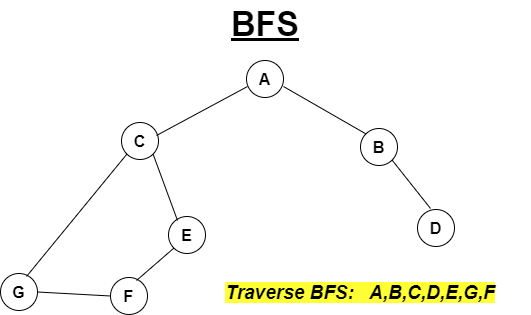

The diagram above was exported from draw.io. Its source (the exported page's mxGraphModel, read from the mxfile embedded in the PNG):
<mxGraphModel dx="868" dy="482" grid="0" gridSize="10" guides="1" tooltips="1" connect="1" arrows="1" fold="1" page="1" pageScale="1" pageWidth="850" pageHeight="1100" math="0" shadow="0">
  <root>
    <mxCell id="0" />
    <mxCell id="1" parent="0" />
    <mxCell id="pMHM3aEv46SCq9s0TlXW-1" value="&lt;b&gt;&lt;font style=&quot;font-size: 16px&quot;&gt;A&lt;/font&gt;&lt;/b&gt;" style="ellipse;whiteSpace=wrap;html=1;aspect=fixed;" vertex="1" parent="1">
      <mxGeometry x="391" y="75" width="37" height="37" as="geometry" />
    </mxCell>
    <mxCell id="pMHM3aEv46SCq9s0TlXW-2" value="&lt;b&gt;&lt;font style=&quot;font-size: 16px&quot;&gt;C&lt;/font&gt;&lt;/b&gt;" style="ellipse;whiteSpace=wrap;html=1;aspect=fixed;" vertex="1" parent="1">
      <mxGeometry x="266" y="137" width="37" height="37" as="geometry" />
    </mxCell>
    <mxCell id="pMHM3aEv46SCq9s0TlXW-3" value="&lt;b&gt;&lt;font style=&quot;font-size: 16px&quot;&gt;D&lt;/font&gt;&lt;/b&gt;" style="ellipse;whiteSpace=wrap;html=1;aspect=fixed;" vertex="1" parent="1">
      <mxGeometry x="562" y="224" width="37" height="37" as="geometry" />
    </mxCell>
    <mxCell id="pMHM3aEv46SCq9s0TlXW-4" value="&lt;b&gt;&lt;font style=&quot;font-size: 16px&quot;&gt;E&lt;/font&gt;&lt;/b&gt;" style="ellipse;whiteSpace=wrap;html=1;aspect=fixed;" vertex="1" parent="1">
      <mxGeometry x="313" y="231" width="37" height="37" as="geometry" />
    </mxCell>
    <mxCell id="pMHM3aEv46SCq9s0TlXW-5" value="&lt;b&gt;&lt;font style=&quot;font-size: 16px&quot;&gt;G&lt;/font&gt;&lt;/b&gt;" style="ellipse;whiteSpace=wrap;html=1;aspect=fixed;" vertex="1" parent="1">
      <mxGeometry x="145" y="288" width="37" height="37" as="geometry" />
    </mxCell>
    <mxCell id="pMHM3aEv46SCq9s0TlXW-6" value="&lt;b&gt;&lt;font style=&quot;font-size: 16px&quot;&gt;B&lt;/font&gt;&lt;/b&gt;" style="ellipse;whiteSpace=wrap;html=1;aspect=fixed;" vertex="1" parent="1">
      <mxGeometry x="505" y="143" width="37" height="37" as="geometry" />
    </mxCell>
    <mxCell id="pMHM3aEv46SCq9s0TlXW-7" value="&lt;b&gt;&lt;font style=&quot;font-size: 16px&quot;&gt;F&lt;/font&gt;&lt;/b&gt;" style="ellipse;whiteSpace=wrap;html=1;aspect=fixed;" vertex="1" parent="1">
      <mxGeometry x="255" y="292" width="37" height="37" as="geometry" />
    </mxCell>
    <mxCell id="pMHM3aEv46SCq9s0TlXW-8" value="" style="endArrow=none;html=1;rounded=0;entryX=0.027;entryY=0.703;entryDx=0;entryDy=0;exitX=0.946;exitY=0.351;exitDx=0;exitDy=0;exitPerimeter=0;entryPerimeter=0;" edge="1" parent="1" source="pMHM3aEv46SCq9s0TlXW-2" target="pMHM3aEv46SCq9s0TlXW-1">
      <mxGeometry width="50" height="50" relative="1" as="geometry">
        <mxPoint x="121" y="160" as="sourcePoint" />
        <mxPoint x="171" y="110" as="targetPoint" />
      </mxGeometry>
    </mxCell>
    <mxCell id="pMHM3aEv46SCq9s0TlXW-9" value="" style="endArrow=none;html=1;rounded=0;entryX=1;entryY=1;entryDx=0;entryDy=0;exitX=0.243;exitY=0.108;exitDx=0;exitDy=0;exitPerimeter=0;" edge="1" parent="1" source="pMHM3aEv46SCq9s0TlXW-4" target="pMHM3aEv46SCq9s0TlXW-2">
      <mxGeometry width="50" height="50" relative="1" as="geometry">
        <mxPoint x="327" y="235" as="sourcePoint" />
        <mxPoint x="145" y="161" as="targetPoint" />
      </mxGeometry>
    </mxCell>
    <mxCell id="pMHM3aEv46SCq9s0TlXW-10" value="" style="endArrow=none;html=1;rounded=0;entryX=0;entryY=1;entryDx=0;entryDy=0;exitX=0.703;exitY=0.081;exitDx=0;exitDy=0;exitPerimeter=0;" edge="1" parent="1" source="pMHM3aEv46SCq9s0TlXW-7" target="pMHM3aEv46SCq9s0TlXW-4">
      <mxGeometry width="50" height="50" relative="1" as="geometry">
        <mxPoint x="215" y="262" as="sourcePoint" />
        <mxPoint x="265" y="212" as="targetPoint" />
      </mxGeometry>
    </mxCell>
    <mxCell id="pMHM3aEv46SCq9s0TlXW-11" value="" style="endArrow=none;html=1;rounded=0;entryX=0;entryY=0.5;entryDx=0;entryDy=0;exitX=1;exitY=0.5;exitDx=0;exitDy=0;" edge="1" parent="1" source="pMHM3aEv46SCq9s0TlXW-5" target="pMHM3aEv46SCq9s0TlXW-7">
      <mxGeometry width="50" height="50" relative="1" as="geometry">
        <mxPoint x="184" y="311" as="sourcePoint" />
        <mxPoint x="209" y="377" as="targetPoint" />
      </mxGeometry>
    </mxCell>
    <mxCell id="pMHM3aEv46SCq9s0TlXW-12" value="" style="endArrow=none;html=1;rounded=0;entryX=0;entryY=1;entryDx=0;entryDy=0;exitX=0.703;exitY=0.081;exitDx=0;exitDy=0;exitPerimeter=0;" edge="1" parent="1" source="pMHM3aEv46SCq9s0TlXW-5" target="pMHM3aEv46SCq9s0TlXW-2">
      <mxGeometry width="50" height="50" relative="1" as="geometry">
        <mxPoint x="191" y="221" as="sourcePoint" />
        <mxPoint x="241" y="171" as="targetPoint" />
      </mxGeometry>
    </mxCell>
    <mxCell id="pMHM3aEv46SCq9s0TlXW-13" value="" style="endArrow=none;html=1;rounded=0;exitX=1;exitY=0.703;exitDx=0;exitDy=0;entryX=0;entryY=0;entryDx=0;entryDy=0;exitPerimeter=0;" edge="1" parent="1" source="pMHM3aEv46SCq9s0TlXW-1" target="pMHM3aEv46SCq9s0TlXW-6">
      <mxGeometry width="50" height="50" relative="1" as="geometry">
        <mxPoint x="441" y="211" as="sourcePoint" />
        <mxPoint x="491" y="161" as="targetPoint" />
      </mxGeometry>
    </mxCell>
    <mxCell id="pMHM3aEv46SCq9s0TlXW-14" value="" style="endArrow=none;html=1;rounded=0;entryX=1;entryY=1;entryDx=0;entryDy=0;" edge="1" parent="1" target="pMHM3aEv46SCq9s0TlXW-6">
      <mxGeometry width="50" height="50" relative="1" as="geometry">
        <mxPoint x="575" y="223" as="sourcePoint" />
        <mxPoint x="521" y="186" as="targetPoint" />
      </mxGeometry>
    </mxCell>
    <mxCell id="pMHM3aEv46SCq9s0TlXW-15" value="&lt;b&gt;&lt;u&gt;&lt;font style=&quot;font-size: 34px&quot;&gt;BFS&lt;/font&gt;&lt;/u&gt;&lt;/b&gt;" style="text;html=1;strokeColor=none;fillColor=none;align=center;verticalAlign=middle;whiteSpace=wrap;rounded=0;fontSize=16;" vertex="1" parent="1">
      <mxGeometry x="358.5" y="15" width="102" height="47" as="geometry" />
    </mxCell>
    <mxCell id="pMHM3aEv46SCq9s0TlXW-17" value="&lt;font style=&quot;font-size: 19px&quot;&gt;&lt;i&gt;&lt;b style=&quot;background-color: rgb(255 , 255 , 51)&quot;&gt;Traverse BFS:&amp;nbsp; &amp;nbsp;A,B,C,D,E,G,F&lt;/b&gt;&lt;/i&gt;&lt;/font&gt;" style="text;html=1;strokeColor=none;fillColor=none;align=center;verticalAlign=middle;whiteSpace=wrap;rounded=0;fontSize=34;" vertex="1" parent="1">
      <mxGeometry x="335" y="274" width="340" height="55" as="geometry" />
    </mxCell>
  </root>
</mxGraphModel>